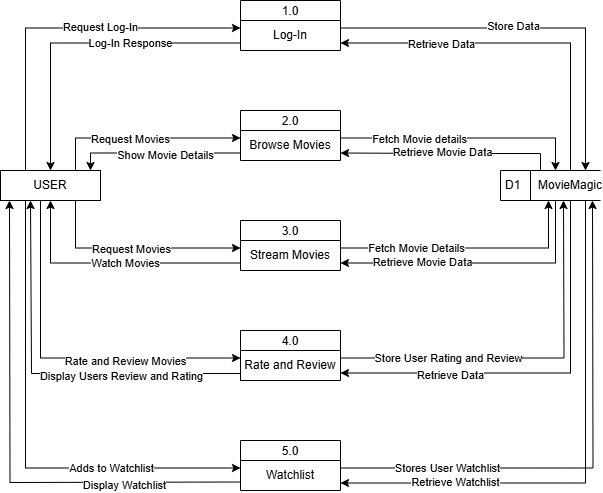

The diagram above was exported from draw.io. Its source (the exported page's mxGraphModel, read from the mxfile embedded in the PNG):
<mxGraphModel dx="872" dy="479" grid="1" gridSize="10" guides="1" tooltips="1" connect="1" arrows="1" fold="1" page="1" pageScale="1" pageWidth="850" pageHeight="1100" math="0" shadow="0">
  <root>
    <mxCell id="0" />
    <mxCell id="1" parent="0" />
    <mxCell id="VG6gX4X3jAX9poPcUa6E-1" value="1.0" style="swimlane;fontStyle=0;childLayout=stackLayout;horizontal=1;startSize=20;fillColor=#ffffff;horizontalStack=0;resizeParent=1;resizeParentMax=0;resizeLast=0;collapsible=0;marginBottom=0;swimlaneFillColor=#ffffff;" vertex="1" parent="1">
      <mxGeometry x="350" y="40" width="100" height="50" as="geometry" />
    </mxCell>
    <mxCell id="VG6gX4X3jAX9poPcUa6E-9" value="Log-In" style="text;html=1;align=center;verticalAlign=middle;whiteSpace=wrap;rounded=0;" vertex="1" parent="VG6gX4X3jAX9poPcUa6E-1">
      <mxGeometry y="20" width="100" height="30" as="geometry" />
    </mxCell>
    <mxCell id="VG6gX4X3jAX9poPcUa6E-2" value="2.0" style="swimlane;fontStyle=0;childLayout=stackLayout;horizontal=1;startSize=20;fillColor=#ffffff;horizontalStack=0;resizeParent=1;resizeParentMax=0;resizeLast=0;collapsible=0;marginBottom=0;swimlaneFillColor=#ffffff;" vertex="1" parent="1">
      <mxGeometry x="350" y="150" width="100" height="50" as="geometry" />
    </mxCell>
    <mxCell id="VG6gX4X3jAX9poPcUa6E-12" value="Browse Movies" style="text;html=1;align=center;verticalAlign=middle;whiteSpace=wrap;rounded=0;" vertex="1" parent="VG6gX4X3jAX9poPcUa6E-2">
      <mxGeometry y="20" width="100" height="30" as="geometry" />
    </mxCell>
    <mxCell id="VG6gX4X3jAX9poPcUa6E-3" value="3.0" style="swimlane;fontStyle=0;childLayout=stackLayout;horizontal=1;startSize=20;fillColor=#ffffff;horizontalStack=0;resizeParent=1;resizeParentMax=0;resizeLast=0;collapsible=0;marginBottom=0;swimlaneFillColor=#ffffff;" vertex="1" parent="1">
      <mxGeometry x="350" y="260" width="100" height="50" as="geometry" />
    </mxCell>
    <mxCell id="VG6gX4X3jAX9poPcUa6E-13" value="Stream Movies" style="text;html=1;align=center;verticalAlign=middle;whiteSpace=wrap;rounded=0;" vertex="1" parent="VG6gX4X3jAX9poPcUa6E-3">
      <mxGeometry y="20" width="100" height="30" as="geometry" />
    </mxCell>
    <mxCell id="VG6gX4X3jAX9poPcUa6E-4" value="4.0" style="swimlane;fontStyle=0;childLayout=stackLayout;horizontal=1;startSize=20;fillColor=#ffffff;horizontalStack=0;resizeParent=1;resizeParentMax=0;resizeLast=0;collapsible=0;marginBottom=0;swimlaneFillColor=#ffffff;" vertex="1" parent="1">
      <mxGeometry x="350" y="370" width="100" height="50" as="geometry" />
    </mxCell>
    <mxCell id="VG6gX4X3jAX9poPcUa6E-14" value="Rate and Review" style="text;html=1;align=center;verticalAlign=middle;whiteSpace=wrap;rounded=0;" vertex="1" parent="VG6gX4X3jAX9poPcUa6E-4">
      <mxGeometry y="20" width="100" height="30" as="geometry" />
    </mxCell>
    <mxCell id="VG6gX4X3jAX9poPcUa6E-5" value="D1" style="html=1;dashed=0;whiteSpace=wrap;shape=mxgraph.dfd.dataStoreID;align=left;spacingLeft=3;points=[[0,0],[0.5,0],[1,0],[0,0.5],[1,0.5],[0,1],[0.5,1],[1,1]];" vertex="1" parent="1">
      <mxGeometry x="610" y="210" width="100" height="30" as="geometry" />
    </mxCell>
    <mxCell id="VG6gX4X3jAX9poPcUa6E-15" style="edgeStyle=orthogonalEdgeStyle;rounded=0;orthogonalLoop=1;jettySize=auto;html=1;exitX=0.25;exitY=0;exitDx=0;exitDy=0;entryX=0;entryY=0.25;entryDx=0;entryDy=0;" edge="1" parent="1" source="VG6gX4X3jAX9poPcUa6E-6" target="VG6gX4X3jAX9poPcUa6E-9">
      <mxGeometry relative="1" as="geometry" />
    </mxCell>
    <mxCell id="VG6gX4X3jAX9poPcUa6E-19" value="Request Log-In" style="edgeLabel;html=1;align=center;verticalAlign=middle;resizable=0;points=[];" vertex="1" connectable="0" parent="VG6gX4X3jAX9poPcUa6E-15">
      <mxGeometry x="0.2112" y="2" relative="1" as="geometry">
        <mxPoint y="1" as="offset" />
      </mxGeometry>
    </mxCell>
    <mxCell id="VG6gX4X3jAX9poPcUa6E-24" style="edgeStyle=orthogonalEdgeStyle;rounded=0;orthogonalLoop=1;jettySize=auto;html=1;exitX=0.75;exitY=0;exitDx=0;exitDy=0;entryX=0;entryY=0.25;entryDx=0;entryDy=0;" edge="1" parent="1" source="VG6gX4X3jAX9poPcUa6E-6" target="VG6gX4X3jAX9poPcUa6E-12">
      <mxGeometry relative="1" as="geometry" />
    </mxCell>
    <mxCell id="VG6gX4X3jAX9poPcUa6E-25" value="Request Movies" style="edgeLabel;html=1;align=center;verticalAlign=middle;resizable=0;points=[];" vertex="1" connectable="0" parent="VG6gX4X3jAX9poPcUa6E-24">
      <mxGeometry x="-0.1241" relative="1" as="geometry">
        <mxPoint x="1" y="1" as="offset" />
      </mxGeometry>
    </mxCell>
    <mxCell id="VG6gX4X3jAX9poPcUa6E-33" style="edgeStyle=orthogonalEdgeStyle;rounded=0;orthogonalLoop=1;jettySize=auto;html=1;exitX=0.75;exitY=1;exitDx=0;exitDy=0;entryX=0;entryY=0.25;entryDx=0;entryDy=0;" edge="1" parent="1" source="VG6gX4X3jAX9poPcUa6E-6" target="VG6gX4X3jAX9poPcUa6E-13">
      <mxGeometry relative="1" as="geometry" />
    </mxCell>
    <mxCell id="VG6gX4X3jAX9poPcUa6E-34" value="Request Movies" style="edgeLabel;html=1;align=center;verticalAlign=middle;resizable=0;points=[];" vertex="1" connectable="0" parent="VG6gX4X3jAX9poPcUa6E-33">
      <mxGeometry x="-0.0353" relative="1" as="geometry">
        <mxPoint x="1" y="1" as="offset" />
      </mxGeometry>
    </mxCell>
    <mxCell id="VG6gX4X3jAX9poPcUa6E-41" style="edgeStyle=orthogonalEdgeStyle;rounded=0;orthogonalLoop=1;jettySize=auto;html=1;exitX=0.25;exitY=1;exitDx=0;exitDy=0;entryX=0;entryY=0.25;entryDx=0;entryDy=0;" edge="1" parent="1" source="VG6gX4X3jAX9poPcUa6E-6" target="VG6gX4X3jAX9poPcUa6E-14">
      <mxGeometry relative="1" as="geometry">
        <Array as="points">
          <mxPoint x="150" y="240" />
          <mxPoint x="150" y="398" />
        </Array>
      </mxGeometry>
    </mxCell>
    <mxCell id="VG6gX4X3jAX9poPcUa6E-44" value="Rate and Review Movies" style="edgeLabel;html=1;align=center;verticalAlign=middle;resizable=0;points=[];" vertex="1" connectable="0" parent="VG6gX4X3jAX9poPcUa6E-41">
      <mxGeometry x="0.3772" y="-2" relative="1" as="geometry">
        <mxPoint y="1" as="offset" />
      </mxGeometry>
    </mxCell>
    <mxCell id="VG6gX4X3jAX9poPcUa6E-59" style="edgeStyle=orthogonalEdgeStyle;rounded=0;orthogonalLoop=1;jettySize=auto;html=1;exitX=0.25;exitY=1;exitDx=0;exitDy=0;entryX=0;entryY=0.25;entryDx=0;entryDy=0;" edge="1" parent="1" source="VG6gX4X3jAX9poPcUa6E-6" target="VG6gX4X3jAX9poPcUa6E-54">
      <mxGeometry relative="1" as="geometry" />
    </mxCell>
    <mxCell id="VG6gX4X3jAX9poPcUa6E-60" value="Adds to Watchlist" style="edgeLabel;html=1;align=center;verticalAlign=middle;resizable=0;points=[];" vertex="1" connectable="0" parent="VG6gX4X3jAX9poPcUa6E-59">
      <mxGeometry x="0.4611" y="1" relative="1" as="geometry">
        <mxPoint x="1" y="1" as="offset" />
      </mxGeometry>
    </mxCell>
    <mxCell id="VG6gX4X3jAX9poPcUa6E-6" value="USER" style="html=1;dashed=0;whiteSpace=wrap;" vertex="1" parent="1">
      <mxGeometry x="110" y="210" width="100" height="30" as="geometry" />
    </mxCell>
    <mxCell id="VG6gX4X3jAX9poPcUa6E-21" style="edgeStyle=orthogonalEdgeStyle;rounded=0;orthogonalLoop=1;jettySize=auto;html=1;exitX=0.5;exitY=0;exitDx=0;exitDy=0;entryX=1;entryY=0.75;entryDx=0;entryDy=0;" edge="1" parent="1" source="VG6gX4X3jAX9poPcUa6E-7" target="VG6gX4X3jAX9poPcUa6E-9">
      <mxGeometry relative="1" as="geometry" />
    </mxCell>
    <mxCell id="VG6gX4X3jAX9poPcUa6E-23" value="Retrieve Data" style="edgeLabel;html=1;align=center;verticalAlign=middle;resizable=0;points=[];" vertex="1" connectable="0" parent="VG6gX4X3jAX9poPcUa6E-21">
      <mxGeometry x="0.4406" y="1" relative="1" as="geometry">
        <mxPoint x="1" as="offset" />
      </mxGeometry>
    </mxCell>
    <mxCell id="VG6gX4X3jAX9poPcUa6E-28" style="edgeStyle=orthogonalEdgeStyle;rounded=0;orthogonalLoop=1;jettySize=auto;html=1;exitX=0;exitY=0;exitDx=0;exitDy=0;entryX=1;entryY=0.75;entryDx=0;entryDy=0;" edge="1" parent="1" source="VG6gX4X3jAX9poPcUa6E-7" target="VG6gX4X3jAX9poPcUa6E-12">
      <mxGeometry relative="1" as="geometry">
        <Array as="points">
          <mxPoint x="650" y="193" />
          <mxPoint x="550" y="193" />
        </Array>
      </mxGeometry>
    </mxCell>
    <mxCell id="VG6gX4X3jAX9poPcUa6E-30" value="Retrieve Movie Data" style="edgeLabel;html=1;align=center;verticalAlign=middle;resizable=0;points=[];" vertex="1" connectable="0" parent="VG6gX4X3jAX9poPcUa6E-28">
      <mxGeometry x="0.0691" y="-2" relative="1" as="geometry">
        <mxPoint as="offset" />
      </mxGeometry>
    </mxCell>
    <mxCell id="VG6gX4X3jAX9poPcUa6E-39" style="edgeStyle=orthogonalEdgeStyle;rounded=0;orthogonalLoop=1;jettySize=auto;html=1;exitX=0.25;exitY=1;exitDx=0;exitDy=0;entryX=1;entryY=0.75;entryDx=0;entryDy=0;" edge="1" parent="1" source="VG6gX4X3jAX9poPcUa6E-7" target="VG6gX4X3jAX9poPcUa6E-13">
      <mxGeometry relative="1" as="geometry" />
    </mxCell>
    <mxCell id="VG6gX4X3jAX9poPcUa6E-40" value="Retrieve Movie Data" style="edgeLabel;html=1;align=center;verticalAlign=middle;resizable=0;points=[];" vertex="1" connectable="0" parent="VG6gX4X3jAX9poPcUa6E-39">
      <mxGeometry x="0.4162" y="-1" relative="1" as="geometry">
        <mxPoint as="offset" />
      </mxGeometry>
    </mxCell>
    <mxCell id="VG6gX4X3jAX9poPcUa6E-48" style="edgeStyle=orthogonalEdgeStyle;rounded=0;orthogonalLoop=1;jettySize=auto;html=1;exitX=0.75;exitY=1;exitDx=0;exitDy=0;entryX=1;entryY=0.75;entryDx=0;entryDy=0;" edge="1" parent="1" source="VG6gX4X3jAX9poPcUa6E-7" target="VG6gX4X3jAX9poPcUa6E-14">
      <mxGeometry relative="1" as="geometry">
        <Array as="points">
          <mxPoint x="680" y="240" />
          <mxPoint x="680" y="413" />
        </Array>
      </mxGeometry>
    </mxCell>
    <mxCell id="VG6gX4X3jAX9poPcUa6E-50" value="Retrieve Data" style="edgeLabel;html=1;align=center;verticalAlign=middle;resizable=0;points=[];" vertex="1" connectable="0" parent="VG6gX4X3jAX9poPcUa6E-48">
      <mxGeometry x="0.4778" y="2" relative="1" as="geometry">
        <mxPoint as="offset" />
      </mxGeometry>
    </mxCell>
    <mxCell id="VG6gX4X3jAX9poPcUa6E-56" style="edgeStyle=orthogonalEdgeStyle;rounded=0;orthogonalLoop=1;jettySize=auto;html=1;exitX=0.75;exitY=1;exitDx=0;exitDy=0;entryX=1;entryY=0.75;entryDx=0;entryDy=0;" edge="1" parent="1" source="VG6gX4X3jAX9poPcUa6E-7" target="VG6gX4X3jAX9poPcUa6E-54">
      <mxGeometry relative="1" as="geometry" />
    </mxCell>
    <mxCell id="VG6gX4X3jAX9poPcUa6E-64" value="Retrieve Watchlist" style="edgeLabel;html=1;align=center;verticalAlign=middle;resizable=0;points=[];" vertex="1" connectable="0" parent="VG6gX4X3jAX9poPcUa6E-56">
      <mxGeometry x="0.5678" y="-1" relative="1" as="geometry">
        <mxPoint x="1" as="offset" />
      </mxGeometry>
    </mxCell>
    <mxCell id="VG6gX4X3jAX9poPcUa6E-7" value="MovieMagic" style="text;html=1;align=center;verticalAlign=middle;whiteSpace=wrap;rounded=0;" vertex="1" parent="1">
      <mxGeometry x="650" y="210" width="60" height="30" as="geometry" />
    </mxCell>
    <mxCell id="VG6gX4X3jAX9poPcUa6E-16" style="edgeStyle=orthogonalEdgeStyle;rounded=0;orthogonalLoop=1;jettySize=auto;html=1;exitX=0;exitY=0.75;exitDx=0;exitDy=0;entryX=0.5;entryY=0;entryDx=0;entryDy=0;" edge="1" parent="1" source="VG6gX4X3jAX9poPcUa6E-9" target="VG6gX4X3jAX9poPcUa6E-6">
      <mxGeometry relative="1" as="geometry" />
    </mxCell>
    <mxCell id="VG6gX4X3jAX9poPcUa6E-18" value="Log-In Response" style="edgeLabel;html=1;align=center;verticalAlign=middle;resizable=0;points=[];" vertex="1" connectable="0" parent="VG6gX4X3jAX9poPcUa6E-16">
      <mxGeometry x="-0.3008" relative="1" as="geometry">
        <mxPoint as="offset" />
      </mxGeometry>
    </mxCell>
    <mxCell id="VG6gX4X3jAX9poPcUa6E-20" style="edgeStyle=orthogonalEdgeStyle;rounded=0;orthogonalLoop=1;jettySize=auto;html=1;exitX=1;exitY=0.25;exitDx=0;exitDy=0;entryX=0.75;entryY=0;entryDx=0;entryDy=0;" edge="1" parent="1" source="VG6gX4X3jAX9poPcUa6E-9" target="VG6gX4X3jAX9poPcUa6E-7">
      <mxGeometry relative="1" as="geometry" />
    </mxCell>
    <mxCell id="VG6gX4X3jAX9poPcUa6E-22" value="Store Data" style="edgeLabel;html=1;align=center;verticalAlign=middle;resizable=0;points=[];" vertex="1" connectable="0" parent="VG6gX4X3jAX9poPcUa6E-20">
      <mxGeometry x="-0.1123" y="3" relative="1" as="geometry">
        <mxPoint y="1" as="offset" />
      </mxGeometry>
    </mxCell>
    <mxCell id="VG6gX4X3jAX9poPcUa6E-26" style="edgeStyle=orthogonalEdgeStyle;rounded=0;orthogonalLoop=1;jettySize=auto;html=1;exitX=1;exitY=0.25;exitDx=0;exitDy=0;entryX=0.25;entryY=0;entryDx=0;entryDy=0;" edge="1" parent="1" source="VG6gX4X3jAX9poPcUa6E-12" target="VG6gX4X3jAX9poPcUa6E-7">
      <mxGeometry relative="1" as="geometry" />
    </mxCell>
    <mxCell id="VG6gX4X3jAX9poPcUa6E-27" value="Fetch Movie details" style="edgeLabel;html=1;align=center;verticalAlign=middle;resizable=0;points=[];" vertex="1" connectable="0" parent="VG6gX4X3jAX9poPcUa6E-26">
      <mxGeometry x="-0.3697" relative="1" as="geometry">
        <mxPoint y="1" as="offset" />
      </mxGeometry>
    </mxCell>
    <mxCell id="VG6gX4X3jAX9poPcUa6E-31" style="edgeStyle=orthogonalEdgeStyle;rounded=0;orthogonalLoop=1;jettySize=auto;html=1;exitX=0;exitY=0.75;exitDx=0;exitDy=0;entryX=0.9;entryY=0;entryDx=0;entryDy=0;entryPerimeter=0;" edge="1" parent="1" source="VG6gX4X3jAX9poPcUa6E-12" target="VG6gX4X3jAX9poPcUa6E-6">
      <mxGeometry relative="1" as="geometry">
        <Array as="points">
          <mxPoint x="200" y="193" />
        </Array>
      </mxGeometry>
    </mxCell>
    <mxCell id="VG6gX4X3jAX9poPcUa6E-32" value="Show Movie Details" style="edgeLabel;html=1;align=center;verticalAlign=middle;resizable=0;points=[];" vertex="1" connectable="0" parent="VG6gX4X3jAX9poPcUa6E-31">
      <mxGeometry x="-0.0925" y="2" relative="1" as="geometry">
        <mxPoint as="offset" />
      </mxGeometry>
    </mxCell>
    <mxCell id="VG6gX4X3jAX9poPcUa6E-35" style="edgeStyle=orthogonalEdgeStyle;rounded=0;orthogonalLoop=1;jettySize=auto;html=1;exitX=0;exitY=0.75;exitDx=0;exitDy=0;entryX=0.5;entryY=1;entryDx=0;entryDy=0;" edge="1" parent="1" source="VG6gX4X3jAX9poPcUa6E-13" target="VG6gX4X3jAX9poPcUa6E-6">
      <mxGeometry relative="1" as="geometry" />
    </mxCell>
    <mxCell id="VG6gX4X3jAX9poPcUa6E-36" value="Watch Movies" style="edgeLabel;html=1;align=center;verticalAlign=middle;resizable=0;points=[];" vertex="1" connectable="0" parent="VG6gX4X3jAX9poPcUa6E-35">
      <mxGeometry x="-0.0812" relative="1" as="geometry">
        <mxPoint as="offset" />
      </mxGeometry>
    </mxCell>
    <mxCell id="VG6gX4X3jAX9poPcUa6E-37" style="edgeStyle=orthogonalEdgeStyle;rounded=0;orthogonalLoop=1;jettySize=auto;html=1;exitX=1;exitY=0.25;exitDx=0;exitDy=0;entryX=0.133;entryY=1;entryDx=0;entryDy=0;entryPerimeter=0;" edge="1" parent="1" source="VG6gX4X3jAX9poPcUa6E-13" target="VG6gX4X3jAX9poPcUa6E-7">
      <mxGeometry relative="1" as="geometry" />
    </mxCell>
    <mxCell id="VG6gX4X3jAX9poPcUa6E-38" value="Fetch Movie Details" style="edgeLabel;html=1;align=center;verticalAlign=middle;resizable=0;points=[];" vertex="1" connectable="0" parent="VG6gX4X3jAX9poPcUa6E-37">
      <mxGeometry x="-0.4129" y="1" relative="1" as="geometry">
        <mxPoint y="1" as="offset" />
      </mxGeometry>
    </mxCell>
    <mxCell id="VG6gX4X3jAX9poPcUa6E-42" style="edgeStyle=orthogonalEdgeStyle;rounded=0;orthogonalLoop=1;jettySize=auto;html=1;" edge="1" parent="1">
      <mxGeometry relative="1" as="geometry">
        <mxPoint x="350" y="413" as="sourcePoint" />
        <mxPoint x="140" y="240" as="targetPoint" />
        <Array as="points">
          <mxPoint x="141" y="413" />
        </Array>
      </mxGeometry>
    </mxCell>
    <mxCell id="VG6gX4X3jAX9poPcUa6E-43" value="Display Users Review and Rating" style="edgeLabel;html=1;align=center;verticalAlign=middle;resizable=0;points=[];" vertex="1" connectable="0" parent="VG6gX4X3jAX9poPcUa6E-42">
      <mxGeometry x="-0.3731" y="2" relative="1" as="geometry">
        <mxPoint as="offset" />
      </mxGeometry>
    </mxCell>
    <mxCell id="VG6gX4X3jAX9poPcUa6E-47" style="edgeStyle=orthogonalEdgeStyle;rounded=0;orthogonalLoop=1;jettySize=auto;html=1;exitX=1;exitY=0.25;exitDx=0;exitDy=0;" edge="1" parent="1" source="VG6gX4X3jAX9poPcUa6E-14">
      <mxGeometry relative="1" as="geometry">
        <mxPoint x="673" y="240" as="targetPoint" />
      </mxGeometry>
    </mxCell>
    <mxCell id="VG6gX4X3jAX9poPcUa6E-49" value="Store User Rating and Review" style="edgeLabel;html=1;align=center;verticalAlign=middle;resizable=0;points=[];" vertex="1" connectable="0" parent="VG6gX4X3jAX9poPcUa6E-47">
      <mxGeometry x="-0.4374" y="1" relative="1" as="geometry">
        <mxPoint y="1" as="offset" />
      </mxGeometry>
    </mxCell>
    <mxCell id="VG6gX4X3jAX9poPcUa6E-53" value="5.0" style="swimlane;fontStyle=0;childLayout=stackLayout;horizontal=1;startSize=20;fillColor=#ffffff;horizontalStack=0;resizeParent=1;resizeParentMax=0;resizeLast=0;collapsible=0;marginBottom=0;swimlaneFillColor=#ffffff;" vertex="1" parent="1">
      <mxGeometry x="350" y="480" width="100" height="50" as="geometry" />
    </mxCell>
    <mxCell id="VG6gX4X3jAX9poPcUa6E-54" value="Watchlist" style="text;html=1;align=center;verticalAlign=middle;whiteSpace=wrap;rounded=0;" vertex="1" parent="VG6gX4X3jAX9poPcUa6E-53">
      <mxGeometry y="20" width="100" height="30" as="geometry" />
    </mxCell>
    <mxCell id="VG6gX4X3jAX9poPcUa6E-55" style="edgeStyle=orthogonalEdgeStyle;rounded=0;orthogonalLoop=1;jettySize=auto;html=1;exitX=1;exitY=0.25;exitDx=0;exitDy=0;" edge="1" parent="1" source="VG6gX4X3jAX9poPcUa6E-54">
      <mxGeometry relative="1" as="geometry">
        <mxPoint x="702" y="240" as="targetPoint" />
      </mxGeometry>
    </mxCell>
    <mxCell id="VG6gX4X3jAX9poPcUa6E-61" value="Stores User Watchlist" style="edgeLabel;html=1;align=center;verticalAlign=middle;resizable=0;points=[];" vertex="1" connectable="0" parent="VG6gX4X3jAX9poPcUa6E-55">
      <mxGeometry x="-0.5923" y="1" relative="1" as="geometry">
        <mxPoint y="1" as="offset" />
      </mxGeometry>
    </mxCell>
    <mxCell id="VG6gX4X3jAX9poPcUa6E-57" style="edgeStyle=orthogonalEdgeStyle;rounded=0;orthogonalLoop=1;jettySize=auto;html=1;exitX=0;exitY=0.75;exitDx=0;exitDy=0;entryX=0.09;entryY=1.033;entryDx=0;entryDy=0;entryPerimeter=0;" edge="1" parent="1">
      <mxGeometry relative="1" as="geometry">
        <mxPoint x="350" y="521.51" as="sourcePoint" />
        <mxPoint x="119" y="240" as="targetPoint" />
      </mxGeometry>
    </mxCell>
    <mxCell id="VG6gX4X3jAX9poPcUa6E-63" value="Display Watchlist" style="edgeLabel;html=1;align=center;verticalAlign=middle;resizable=0;points=[];" vertex="1" connectable="0" parent="VG6gX4X3jAX9poPcUa6E-57">
      <mxGeometry x="-0.5434" y="3" relative="1" as="geometry">
        <mxPoint as="offset" />
      </mxGeometry>
    </mxCell>
  </root>
</mxGraphModel>